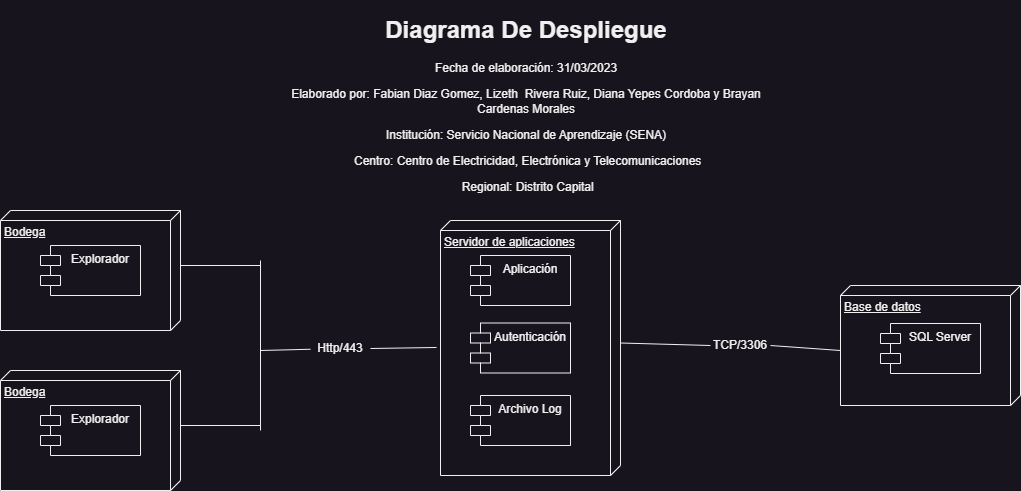

The diagram above was exported from draw.io. Its source (the exported page's mxGraphModel, read from the mxfile embedded in the PNG):
<mxGraphModel dx="1120" dy="1629" grid="1" gridSize="10" guides="1" tooltips="1" connect="1" arrows="1" fold="1" page="1" pageScale="1" pageWidth="827" pageHeight="1169" math="0" shadow="0">
  <root>
    <mxCell id="0" />
    <mxCell id="1" parent="0" />
    <mxCell id="bjIeHSvBPKUyhxV4Ukn1-9" value="Servidor de aplicaciones" style="verticalAlign=top;align=left;spacingTop=8;spacingLeft=2;spacingRight=12;shape=cube;size=10;direction=south;fontStyle=4;html=1;whiteSpace=wrap;" vertex="1" parent="1">
      <mxGeometry x="580" y="130" width="180" height="255" as="geometry" />
    </mxCell>
    <mxCell id="bjIeHSvBPKUyhxV4Ukn1-4" value="Aplicación" style="shape=module;align=left;spacingLeft=20;align=center;verticalAlign=top;whiteSpace=wrap;html=1;" vertex="1" parent="1">
      <mxGeometry x="610" y="165" width="100" height="50" as="geometry" />
    </mxCell>
    <mxCell id="bjIeHSvBPKUyhxV4Ukn1-5" value="Bodega" style="verticalAlign=top;align=left;spacingTop=8;spacingLeft=2;spacingRight=12;shape=cube;size=10;direction=south;fontStyle=4;html=1;whiteSpace=wrap;" vertex="1" parent="1">
      <mxGeometry x="140" y="120" width="180" height="120" as="geometry" />
    </mxCell>
    <mxCell id="bjIeHSvBPKUyhxV4Ukn1-1" value="Explorador" style="shape=module;align=left;spacingLeft=20;align=center;verticalAlign=top;whiteSpace=wrap;html=1;" vertex="1" parent="1">
      <mxGeometry x="180" y="155" width="100" height="50" as="geometry" />
    </mxCell>
    <mxCell id="bjIeHSvBPKUyhxV4Ukn1-2" value="Archivo Log" style="shape=module;align=left;spacingLeft=20;align=center;verticalAlign=top;whiteSpace=wrap;html=1;" vertex="1" parent="1">
      <mxGeometry x="610" y="305" width="100" height="50" as="geometry" />
    </mxCell>
    <mxCell id="bjIeHSvBPKUyhxV4Ukn1-3" value="Autenticación" style="shape=module;align=left;spacingLeft=20;align=center;verticalAlign=top;whiteSpace=wrap;html=1;" vertex="1" parent="1">
      <mxGeometry x="610" y="232.5" width="100" height="50" as="geometry" />
    </mxCell>
    <mxCell id="bjIeHSvBPKUyhxV4Ukn1-7" value="Bodega" style="verticalAlign=top;align=left;spacingTop=8;spacingLeft=2;spacingRight=12;shape=cube;size=10;direction=south;fontStyle=4;html=1;whiteSpace=wrap;" vertex="1" parent="1">
      <mxGeometry x="140" y="280" width="180" height="120" as="geometry" />
    </mxCell>
    <mxCell id="bjIeHSvBPKUyhxV4Ukn1-8" value="Explorador" style="shape=module;align=left;spacingLeft=20;align=center;verticalAlign=top;whiteSpace=wrap;html=1;" vertex="1" parent="1">
      <mxGeometry x="180" y="315" width="100" height="50" as="geometry" />
    </mxCell>
    <mxCell id="bjIeHSvBPKUyhxV4Ukn1-10" value="Base de datos" style="verticalAlign=top;align=left;spacingTop=8;spacingLeft=2;spacingRight=12;shape=cube;size=10;direction=south;fontStyle=4;html=1;whiteSpace=wrap;" vertex="1" parent="1">
      <mxGeometry x="980" y="195" width="180" height="120" as="geometry" />
    </mxCell>
    <mxCell id="bjIeHSvBPKUyhxV4Ukn1-11" value="SQL Server" style="shape=module;align=left;spacingLeft=20;align=center;verticalAlign=top;whiteSpace=wrap;html=1;" vertex="1" parent="1">
      <mxGeometry x="1020" y="233" width="100" height="50" as="geometry" />
    </mxCell>
    <mxCell id="bjIeHSvBPKUyhxV4Ukn1-12" value="" style="endArrow=none;html=1;rounded=0;exitX=0;exitY=0;exitDx=55;exitDy=0;exitPerimeter=0;" edge="1" parent="1" source="bjIeHSvBPKUyhxV4Ukn1-5">
      <mxGeometry width="50" height="50" relative="1" as="geometry">
        <mxPoint x="490" y="270" as="sourcePoint" />
        <mxPoint x="400" y="175" as="targetPoint" />
      </mxGeometry>
    </mxCell>
    <mxCell id="bjIeHSvBPKUyhxV4Ukn1-13" value="" style="endArrow=none;html=1;rounded=0;exitX=0;exitY=0;exitDx=55;exitDy=0;exitPerimeter=0;" edge="1" parent="1" source="bjIeHSvBPKUyhxV4Ukn1-7">
      <mxGeometry width="50" height="50" relative="1" as="geometry">
        <mxPoint x="490" y="270" as="sourcePoint" />
        <mxPoint x="400" y="335" as="targetPoint" />
      </mxGeometry>
    </mxCell>
    <mxCell id="bjIeHSvBPKUyhxV4Ukn1-14" value="" style="endArrow=none;html=1;rounded=0;" edge="1" parent="1">
      <mxGeometry width="50" height="50" relative="1" as="geometry">
        <mxPoint x="400" y="340" as="sourcePoint" />
        <mxPoint x="400" y="170" as="targetPoint" />
      </mxGeometry>
    </mxCell>
    <mxCell id="bjIeHSvBPKUyhxV4Ukn1-19" value="Http/443" style="text;html=1;strokeColor=none;fillColor=none;align=center;verticalAlign=middle;whiteSpace=wrap;rounded=0;" vertex="1" parent="1">
      <mxGeometry x="450" y="243" width="60" height="30" as="geometry" />
    </mxCell>
    <mxCell id="bjIeHSvBPKUyhxV4Ukn1-21" value="TCP/3306" style="text;html=1;strokeColor=none;fillColor=none;align=center;verticalAlign=middle;whiteSpace=wrap;rounded=0;" vertex="1" parent="1">
      <mxGeometry x="850" y="240" width="60" height="30" as="geometry" />
    </mxCell>
    <mxCell id="bjIeHSvBPKUyhxV4Ukn1-23" value="" style="endArrow=none;html=1;rounded=0;" edge="1" parent="1" target="bjIeHSvBPKUyhxV4Ukn1-19">
      <mxGeometry width="50" height="50" relative="1" as="geometry">
        <mxPoint x="400" y="260" as="sourcePoint" />
        <mxPoint x="660" y="220" as="targetPoint" />
      </mxGeometry>
    </mxCell>
    <mxCell id="bjIeHSvBPKUyhxV4Ukn1-24" value="" style="endArrow=none;html=1;rounded=0;exitX=1;exitY=0.5;exitDx=0;exitDy=0;entryX=0.498;entryY=1.022;entryDx=0;entryDy=0;entryPerimeter=0;" edge="1" parent="1" source="bjIeHSvBPKUyhxV4Ukn1-19" target="bjIeHSvBPKUyhxV4Ukn1-9">
      <mxGeometry width="50" height="50" relative="1" as="geometry">
        <mxPoint x="610" y="270" as="sourcePoint" />
        <mxPoint x="660" y="220" as="targetPoint" />
      </mxGeometry>
    </mxCell>
    <mxCell id="bjIeHSvBPKUyhxV4Ukn1-25" value="" style="endArrow=none;html=1;rounded=0;exitX=0;exitY=0;exitDx=122.5;exitDy=0;exitPerimeter=0;entryX=0;entryY=0.5;entryDx=0;entryDy=0;" edge="1" parent="1" source="bjIeHSvBPKUyhxV4Ukn1-9" target="bjIeHSvBPKUyhxV4Ukn1-21">
      <mxGeometry width="50" height="50" relative="1" as="geometry">
        <mxPoint x="610" y="270" as="sourcePoint" />
        <mxPoint x="660" y="220" as="targetPoint" />
      </mxGeometry>
    </mxCell>
    <mxCell id="bjIeHSvBPKUyhxV4Ukn1-26" value="" style="endArrow=none;html=1;rounded=0;entryX=0;entryY=0;entryDx=65;entryDy=180;entryPerimeter=0;exitX=1;exitY=0.5;exitDx=0;exitDy=0;" edge="1" parent="1" source="bjIeHSvBPKUyhxV4Ukn1-21" target="bjIeHSvBPKUyhxV4Ukn1-10">
      <mxGeometry width="50" height="50" relative="1" as="geometry">
        <mxPoint x="900" y="320" as="sourcePoint" />
        <mxPoint x="950" y="270" as="targetPoint" />
      </mxGeometry>
    </mxCell>
    <mxCell id="bjIeHSvBPKUyhxV4Ukn1-27" value="&lt;h1 style=&quot;text-align: center;&quot;&gt;Diagrama De Despliegue&lt;/h1&gt;&lt;p style=&quot;text-align: center;&quot;&gt;Fecha de elaboración: 31/03/2023&lt;/p&gt;&lt;p style=&quot;text-align: center;&quot;&gt;Elaborado por: Fabian Diaz Gomez,&amp;nbsp;Lizeth&amp;nbsp; Rivera Ruiz, Diana Yepes Cordoba y Brayan Cardenas Morales&lt;/p&gt;&lt;p style=&quot;text-align: center; line-height: normal;&quot; class=&quot;MsoNormal&quot;&gt;Institución: Servicio Nacional de Aprendizaje (SENA)&lt;/p&gt;&lt;p style=&quot;text-align: center; line-height: normal;&quot; class=&quot;MsoNormal&quot;&gt;&lt;span style=&quot;font-family:&amp;quot;Arial&amp;quot;,sans-serif;mso-ansi-language:ES&quot; lang=&quot;ES&quot;&gt;&amp;nbsp;&lt;/span&gt;&lt;span style=&quot;font-family: Arial, sans-serif; background-color: initial;&quot;&gt;Centro: Centro de Electricidad, Electrónica y Telecomunicaciones&lt;/span&gt;&lt;/p&gt;&lt;p style=&quot;text-align: center; line-height: normal;&quot; class=&quot;MsoNormal&quot;&gt;&lt;span style=&quot;font-family:&amp;quot;Arial&amp;quot;,sans-serif;mso-ansi-language:ES&quot; lang=&quot;ES&quot;&gt;&amp;nbsp;&lt;/span&gt;&lt;span style=&quot;font-family: Arial, sans-serif; background-color: initial;&quot;&gt;Regional: Distrito Capital&lt;/span&gt;&lt;/p&gt;&lt;div&gt;&lt;span style=&quot;background-color: transparent; color: rgb(0, 0, 0); font-family: Arial, sans-serif; font-size: 11pt; text-align: justify;&quot;&gt;&lt;br&gt;&lt;/span&gt;&lt;/div&gt;" style="text;html=1;strokeColor=none;fillColor=none;spacing=5;spacingTop=-20;whiteSpace=wrap;overflow=hidden;rounded=0;" vertex="1" parent="1">
      <mxGeometry x="420" y="-80" width="490" height="190" as="geometry" />
    </mxCell>
  </root>
</mxGraphModel>